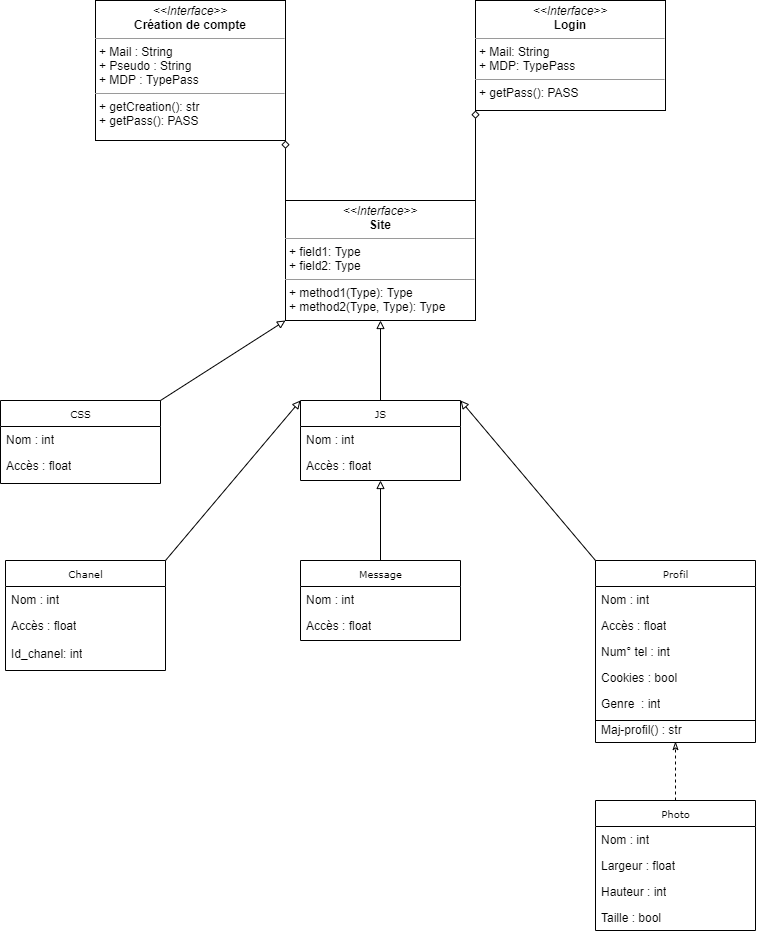

The diagram above was exported from draw.io. Its source (the exported page's mxGraphModel, read from the mxfile embedded in the PNG):
<mxGraphModel dx="1422" dy="794" grid="1" gridSize="10" guides="1" tooltips="1" connect="1" arrows="1" fold="1" page="1" pageScale="1" pageWidth="850" pageHeight="1100" background="#ffffff" math="0" shadow="0">
  <root>
    <mxCell id="0" />
    <mxCell id="1" parent="0" />
    <mxCell id="17acba5748e5396b-2" value="JS" style="swimlane;html=1;fontStyle=0;childLayout=stackLayout;horizontal=1;startSize=26;fillColor=none;horizontalStack=0;resizeParent=1;resizeLast=0;collapsible=1;marginBottom=0;swimlaneFillColor=#ffffff;rounded=0;shadow=0;comic=0;labelBackgroundColor=none;strokeWidth=1;fontFamily=Verdana;fontSize=10;align=center;" parent="1" vertex="1">
      <mxGeometry x="355" y="440" width="160" height="80" as="geometry" />
    </mxCell>
    <mxCell id="17acba5748e5396b-3" value="Nom : int" style="text;html=1;strokeColor=none;fillColor=none;align=left;verticalAlign=top;spacingLeft=4;spacingRight=4;whiteSpace=wrap;overflow=hidden;rotatable=0;points=[[0,0.5],[1,0.5]];portConstraint=eastwest;" parent="17acba5748e5396b-2" vertex="1">
      <mxGeometry y="26" width="160" height="26" as="geometry" />
    </mxCell>
    <mxCell id="17acba5748e5396b-4" value="Accès : float" style="text;html=1;strokeColor=none;fillColor=none;align=left;verticalAlign=top;spacingLeft=4;spacingRight=4;whiteSpace=wrap;overflow=hidden;rotatable=0;points=[[0,0.5],[1,0.5]];portConstraint=eastwest;" parent="17acba5748e5396b-2" vertex="1">
      <mxGeometry y="52" width="160" height="26" as="geometry" />
    </mxCell>
    <mxCell id="5d2195bd80daf111-5" value="CSS" style="swimlane;html=1;fontStyle=0;childLayout=stackLayout;horizontal=1;startSize=26;fillColor=none;horizontalStack=0;resizeParent=1;resizeLast=0;collapsible=1;marginBottom=0;swimlaneFillColor=#ffffff;rounded=0;shadow=0;comic=0;labelBackgroundColor=none;strokeWidth=1;fontFamily=Verdana;fontSize=10;align=center;" parent="1" vertex="1">
      <mxGeometry x="55" y="440" width="160" height="83" as="geometry" />
    </mxCell>
    <mxCell id="5d2195bd80daf111-6" value="Nom : int" style="text;html=1;strokeColor=none;fillColor=none;align=left;verticalAlign=top;spacingLeft=4;spacingRight=4;whiteSpace=wrap;overflow=hidden;rotatable=0;points=[[0,0.5],[1,0.5]];portConstraint=eastwest;" parent="5d2195bd80daf111-5" vertex="1">
      <mxGeometry y="26" width="160" height="26" as="geometry" />
    </mxCell>
    <mxCell id="5d2195bd80daf111-7" value="Accès : float" style="text;html=1;strokeColor=none;fillColor=none;align=left;verticalAlign=top;spacingLeft=4;spacingRight=4;whiteSpace=wrap;overflow=hidden;rotatable=0;points=[[0,0.5],[1,0.5]];portConstraint=eastwest;" parent="5d2195bd80daf111-5" vertex="1">
      <mxGeometry y="52" width="160" height="26" as="geometry" />
    </mxCell>
    <mxCell id="5d2195bd80daf111-18" value="&lt;p style=&quot;margin: 0px ; margin-top: 4px ; text-align: center&quot;&gt;&lt;i&gt;&amp;lt;&amp;lt;Interface&amp;gt;&amp;gt;&lt;/i&gt;&lt;br&gt;&lt;b&gt;Création de compte&lt;/b&gt;&lt;/p&gt;&lt;hr size=&quot;1&quot;&gt;&lt;p style=&quot;margin: 0px ; margin-left: 4px&quot;&gt;+ Mail : String&lt;br&gt;+ Pseudo : String&lt;/p&gt;&lt;p style=&quot;margin: 0px ; margin-left: 4px&quot;&gt;+ MDP : TypePass&lt;br&gt;&lt;/p&gt;&lt;hr size=&quot;1&quot;&gt;&lt;p style=&quot;margin: 0px ; margin-left: 4px&quot;&gt;+ getCreation(): str&lt;br&gt;+ getPass(): PASS&lt;/p&gt;" style="verticalAlign=top;align=left;overflow=fill;fontSize=12;fontFamily=Helvetica;html=1;rounded=0;shadow=0;comic=0;labelBackgroundColor=none;strokeWidth=1" parent="1" vertex="1">
      <mxGeometry x="150" y="40" width="190" height="140" as="geometry" />
    </mxCell>
    <mxCell id="5d2195bd80daf111-19" value="&lt;p style=&quot;margin: 0px ; margin-top: 4px ; text-align: center&quot;&gt;&lt;i&gt;&amp;lt;&amp;lt;Interface&amp;gt;&amp;gt;&lt;/i&gt;&lt;br&gt;&lt;b&gt;Login&lt;/b&gt;&lt;/p&gt;&lt;hr size=&quot;1&quot;&gt;&lt;p style=&quot;margin: 0px ; margin-left: 4px&quot;&gt;+ Mail: String&lt;/p&gt;&lt;p style=&quot;margin: 0px ; margin-left: 4px&quot;&gt;+ MDP: TypePass&lt;/p&gt;&lt;hr size=&quot;1&quot;&gt;&lt;p style=&quot;margin: 0px ; margin-left: 4px&quot;&gt;+ getPass(): PASS&lt;br&gt;&lt;/p&gt;" style="verticalAlign=top;align=left;overflow=fill;fontSize=12;fontFamily=Helvetica;html=1;rounded=0;shadow=0;comic=0;labelBackgroundColor=none;strokeWidth=1" parent="1" vertex="1">
      <mxGeometry x="530" y="40" width="190" height="110" as="geometry" />
    </mxCell>
    <mxCell id="5d2195bd80daf111-20" value="&lt;p style=&quot;margin: 0px ; margin-top: 4px ; text-align: center&quot;&gt;&lt;i&gt;&amp;lt;&amp;lt;Interface&amp;gt;&amp;gt;&lt;/i&gt;&lt;br&gt;&lt;b&gt;Site&lt;/b&gt;&lt;/p&gt;&lt;hr size=&quot;1&quot;&gt;&lt;p style=&quot;margin: 0px ; margin-left: 4px&quot;&gt;+ field1: Type&lt;br&gt;+ field2: Type&lt;/p&gt;&lt;hr size=&quot;1&quot;&gt;&lt;p style=&quot;margin: 0px ; margin-left: 4px&quot;&gt;+ method1(Type): Type&lt;br&gt;+ method2(Type, Type): Type&lt;/p&gt;" style="verticalAlign=top;align=left;overflow=fill;fontSize=12;fontFamily=Helvetica;html=1;rounded=0;shadow=0;comic=0;labelBackgroundColor=none;strokeWidth=1" parent="1" vertex="1">
      <mxGeometry x="340" y="240" width="190" height="120" as="geometry" />
    </mxCell>
    <mxCell id="iMoPve1FozNm0XyGbtRw-4" value="" style="endArrow=diamond;html=1;exitX=0;exitY=0;exitDx=0;exitDy=0;entryX=1;entryY=1;entryDx=0;entryDy=0;endFill=0;" edge="1" parent="1" source="5d2195bd80daf111-20" target="5d2195bd80daf111-18">
      <mxGeometry width="50" height="50" relative="1" as="geometry">
        <mxPoint x="400" y="530" as="sourcePoint" />
        <mxPoint x="450" y="480" as="targetPoint" />
      </mxGeometry>
    </mxCell>
    <mxCell id="iMoPve1FozNm0XyGbtRw-5" value="" style="endArrow=diamond;html=1;exitX=1;exitY=0;exitDx=0;exitDy=0;entryX=0;entryY=1;entryDx=0;entryDy=0;endFill=0;" edge="1" parent="1" source="5d2195bd80daf111-20" target="5d2195bd80daf111-19">
      <mxGeometry width="50" height="50" relative="1" as="geometry">
        <mxPoint x="350" y="250" as="sourcePoint" />
        <mxPoint x="240" y="190" as="targetPoint" />
      </mxGeometry>
    </mxCell>
    <mxCell id="iMoPve1FozNm0XyGbtRw-6" value="" style="endArrow=block;html=1;exitX=0.5;exitY=0;exitDx=0;exitDy=0;entryX=0.5;entryY=1;entryDx=0;entryDy=0;endFill=0;" edge="1" parent="1" source="17acba5748e5396b-2" target="5d2195bd80daf111-20">
      <mxGeometry width="50" height="50" relative="1" as="geometry">
        <mxPoint x="400" y="430" as="sourcePoint" />
        <mxPoint x="450" y="380" as="targetPoint" />
      </mxGeometry>
    </mxCell>
    <mxCell id="iMoPve1FozNm0XyGbtRw-7" value="" style="endArrow=block;html=1;exitX=1;exitY=0;exitDx=0;exitDy=0;entryX=0;entryY=1;entryDx=0;entryDy=0;endFill=0;" edge="1" parent="1" source="5d2195bd80daf111-5" target="5d2195bd80daf111-20">
      <mxGeometry width="50" height="50" relative="1" as="geometry">
        <mxPoint x="445" y="450" as="sourcePoint" />
        <mxPoint x="445" y="390" as="targetPoint" />
      </mxGeometry>
    </mxCell>
    <mxCell id="iMoPve1FozNm0XyGbtRw-8" value="Chanel" style="swimlane;html=1;fontStyle=0;childLayout=stackLayout;horizontal=1;startSize=26;fillColor=none;horizontalStack=0;resizeParent=1;resizeLast=0;collapsible=1;marginBottom=0;swimlaneFillColor=#ffffff;rounded=0;shadow=0;comic=0;labelBackgroundColor=none;strokeWidth=1;fontFamily=Verdana;fontSize=10;align=center;" vertex="1" parent="1">
      <mxGeometry x="60" y="600" width="160" height="110" as="geometry" />
    </mxCell>
    <mxCell id="iMoPve1FozNm0XyGbtRw-9" value="Nom : int" style="text;html=1;strokeColor=none;fillColor=none;align=left;verticalAlign=top;spacingLeft=4;spacingRight=4;whiteSpace=wrap;overflow=hidden;rotatable=0;points=[[0,0.5],[1,0.5]];portConstraint=eastwest;" vertex="1" parent="iMoPve1FozNm0XyGbtRw-8">
      <mxGeometry y="26" width="160" height="26" as="geometry" />
    </mxCell>
    <mxCell id="iMoPve1FozNm0XyGbtRw-10" value="Accès : float&lt;br&gt;" style="text;html=1;strokeColor=none;fillColor=none;align=left;verticalAlign=top;spacingLeft=4;spacingRight=4;whiteSpace=wrap;overflow=hidden;rotatable=0;points=[[0,0.5],[1,0.5]];portConstraint=eastwest;" vertex="1" parent="iMoPve1FozNm0XyGbtRw-8">
      <mxGeometry y="52" width="160" height="28" as="geometry" />
    </mxCell>
    <mxCell id="iMoPve1FozNm0XyGbtRw-18" value="Id_chanel: int" style="text;html=1;strokeColor=none;fillColor=none;align=left;verticalAlign=top;spacingLeft=4;spacingRight=4;whiteSpace=wrap;overflow=hidden;rotatable=0;points=[[0,0.5],[1,0.5]];portConstraint=eastwest;" vertex="1" parent="iMoPve1FozNm0XyGbtRw-8">
      <mxGeometry y="80" width="160" height="26" as="geometry" />
    </mxCell>
    <mxCell id="iMoPve1FozNm0XyGbtRw-11" value="Message" style="swimlane;html=1;fontStyle=0;childLayout=stackLayout;horizontal=1;startSize=26;fillColor=none;horizontalStack=0;resizeParent=1;resizeLast=0;collapsible=1;marginBottom=0;swimlaneFillColor=#ffffff;rounded=0;shadow=0;comic=0;labelBackgroundColor=none;strokeWidth=1;fontFamily=Verdana;fontSize=10;align=center;" vertex="1" parent="1">
      <mxGeometry x="355" y="600" width="160" height="80" as="geometry" />
    </mxCell>
    <mxCell id="iMoPve1FozNm0XyGbtRw-12" value="Nom : int" style="text;html=1;strokeColor=none;fillColor=none;align=left;verticalAlign=top;spacingLeft=4;spacingRight=4;whiteSpace=wrap;overflow=hidden;rotatable=0;points=[[0,0.5],[1,0.5]];portConstraint=eastwest;" vertex="1" parent="iMoPve1FozNm0XyGbtRw-11">
      <mxGeometry y="26" width="160" height="26" as="geometry" />
    </mxCell>
    <mxCell id="iMoPve1FozNm0XyGbtRw-13" value="Accès : float" style="text;html=1;strokeColor=none;fillColor=none;align=left;verticalAlign=top;spacingLeft=4;spacingRight=4;whiteSpace=wrap;overflow=hidden;rotatable=0;points=[[0,0.5],[1,0.5]];portConstraint=eastwest;" vertex="1" parent="iMoPve1FozNm0XyGbtRw-11">
      <mxGeometry y="52" width="160" height="28" as="geometry" />
    </mxCell>
    <mxCell id="iMoPve1FozNm0XyGbtRw-14" value="Profil" style="swimlane;html=1;fontStyle=0;childLayout=stackLayout;horizontal=1;startSize=26;fillColor=none;horizontalStack=0;resizeParent=1;resizeLast=0;collapsible=1;marginBottom=0;swimlaneFillColor=#ffffff;rounded=0;shadow=0;comic=0;labelBackgroundColor=none;strokeWidth=1;fontFamily=Verdana;fontSize=10;align=center;" vertex="1" parent="1">
      <mxGeometry x="650" y="600" width="160" height="182" as="geometry" />
    </mxCell>
    <mxCell id="iMoPve1FozNm0XyGbtRw-15" value="Nom : int" style="text;html=1;strokeColor=none;fillColor=none;align=left;verticalAlign=top;spacingLeft=4;spacingRight=4;whiteSpace=wrap;overflow=hidden;rotatable=0;points=[[0,0.5],[1,0.5]];portConstraint=eastwest;" vertex="1" parent="iMoPve1FozNm0XyGbtRw-14">
      <mxGeometry y="26" width="160" height="26" as="geometry" />
    </mxCell>
    <mxCell id="iMoPve1FozNm0XyGbtRw-16" value="Accès : float" style="text;html=1;strokeColor=none;fillColor=none;align=left;verticalAlign=top;spacingLeft=4;spacingRight=4;whiteSpace=wrap;overflow=hidden;rotatable=0;points=[[0,0.5],[1,0.5]];portConstraint=eastwest;" vertex="1" parent="iMoPve1FozNm0XyGbtRw-14">
      <mxGeometry y="52" width="160" height="26" as="geometry" />
    </mxCell>
    <mxCell id="iMoPve1FozNm0XyGbtRw-21" value="Num° tel : int" style="text;html=1;strokeColor=none;fillColor=none;align=left;verticalAlign=top;spacingLeft=4;spacingRight=4;whiteSpace=wrap;overflow=hidden;rotatable=0;points=[[0,0.5],[1,0.5]];portConstraint=eastwest;" vertex="1" parent="iMoPve1FozNm0XyGbtRw-14">
      <mxGeometry y="78" width="160" height="26" as="geometry" />
    </mxCell>
    <mxCell id="iMoPve1FozNm0XyGbtRw-22" value="Cookies : bool" style="text;html=1;strokeColor=none;fillColor=none;align=left;verticalAlign=top;spacingLeft=4;spacingRight=4;whiteSpace=wrap;overflow=hidden;rotatable=0;points=[[0,0.5],[1,0.5]];portConstraint=eastwest;" vertex="1" parent="iMoPve1FozNm0XyGbtRw-14">
      <mxGeometry y="104" width="160" height="26" as="geometry" />
    </mxCell>
    <mxCell id="iMoPve1FozNm0XyGbtRw-23" value="Genre&amp;nbsp; : int" style="text;html=1;strokeColor=none;fillColor=none;align=left;verticalAlign=top;spacingLeft=4;spacingRight=4;whiteSpace=wrap;overflow=hidden;rotatable=0;points=[[0,0.5],[1,0.5]];portConstraint=eastwest;" vertex="1" parent="iMoPve1FozNm0XyGbtRw-14">
      <mxGeometry y="130" width="160" height="26" as="geometry" />
    </mxCell>
    <mxCell id="iMoPve1FozNm0XyGbtRw-31" value="Maj-profil() : str" style="text;html=1;strokeColor=none;fillColor=none;align=left;verticalAlign=top;spacingLeft=4;spacingRight=4;whiteSpace=wrap;overflow=hidden;rotatable=0;points=[[0,0.5],[1,0.5]];portConstraint=eastwest;" vertex="1" parent="iMoPve1FozNm0XyGbtRw-14">
      <mxGeometry y="156" width="160" height="26" as="geometry" />
    </mxCell>
    <mxCell id="iMoPve1FozNm0XyGbtRw-24" value="Photo" style="swimlane;html=1;fontStyle=0;childLayout=stackLayout;horizontal=1;startSize=26;fillColor=none;horizontalStack=0;resizeParent=1;resizeLast=0;collapsible=1;marginBottom=0;swimlaneFillColor=#ffffff;rounded=0;shadow=0;comic=0;labelBackgroundColor=none;strokeWidth=1;fontFamily=Verdana;fontSize=10;align=center;" vertex="1" parent="1">
      <mxGeometry x="650" y="840" width="160" height="130" as="geometry" />
    </mxCell>
    <mxCell id="iMoPve1FozNm0XyGbtRw-25" value="Nom : int" style="text;html=1;strokeColor=none;fillColor=none;align=left;verticalAlign=top;spacingLeft=4;spacingRight=4;whiteSpace=wrap;overflow=hidden;rotatable=0;points=[[0,0.5],[1,0.5]];portConstraint=eastwest;" vertex="1" parent="iMoPve1FozNm0XyGbtRw-24">
      <mxGeometry y="26" width="160" height="26" as="geometry" />
    </mxCell>
    <mxCell id="iMoPve1FozNm0XyGbtRw-26" value="Largeur : float" style="text;html=1;strokeColor=none;fillColor=none;align=left;verticalAlign=top;spacingLeft=4;spacingRight=4;whiteSpace=wrap;overflow=hidden;rotatable=0;points=[[0,0.5],[1,0.5]];portConstraint=eastwest;" vertex="1" parent="iMoPve1FozNm0XyGbtRw-24">
      <mxGeometry y="52" width="160" height="26" as="geometry" />
    </mxCell>
    <mxCell id="iMoPve1FozNm0XyGbtRw-27" value="Hauteur : int" style="text;html=1;strokeColor=none;fillColor=none;align=left;verticalAlign=top;spacingLeft=4;spacingRight=4;whiteSpace=wrap;overflow=hidden;rotatable=0;points=[[0,0.5],[1,0.5]];portConstraint=eastwest;" vertex="1" parent="iMoPve1FozNm0XyGbtRw-24">
      <mxGeometry y="78" width="160" height="26" as="geometry" />
    </mxCell>
    <mxCell id="iMoPve1FozNm0XyGbtRw-28" value="Taille : bool" style="text;html=1;strokeColor=none;fillColor=none;align=left;verticalAlign=top;spacingLeft=4;spacingRight=4;whiteSpace=wrap;overflow=hidden;rotatable=0;points=[[0,0.5],[1,0.5]];portConstraint=eastwest;" vertex="1" parent="iMoPve1FozNm0XyGbtRw-24">
      <mxGeometry y="104" width="160" height="26" as="geometry" />
    </mxCell>
    <mxCell id="iMoPve1FozNm0XyGbtRw-30" value="" style="endArrow=none;html=1;" edge="1" parent="1">
      <mxGeometry width="50" height="50" relative="1" as="geometry">
        <mxPoint x="650" y="760" as="sourcePoint" />
        <mxPoint x="810" y="760" as="targetPoint" />
      </mxGeometry>
    </mxCell>
    <mxCell id="iMoPve1FozNm0XyGbtRw-33" value="" style="endArrow=block;html=1;exitX=1;exitY=0;exitDx=0;exitDy=0;entryX=0;entryY=0;entryDx=0;entryDy=0;endFill=0;" edge="1" parent="1" source="iMoPve1FozNm0XyGbtRw-8" target="17acba5748e5396b-2">
      <mxGeometry width="50" height="50" relative="1" as="geometry">
        <mxPoint x="225" y="450" as="sourcePoint" />
        <mxPoint x="350" y="370" as="targetPoint" />
      </mxGeometry>
    </mxCell>
    <mxCell id="iMoPve1FozNm0XyGbtRw-34" value="" style="endArrow=block;html=1;exitX=1;exitY=0;exitDx=0;exitDy=0;entryX=1;entryY=0;entryDx=0;entryDy=0;endFill=0;" edge="1" parent="1" target="17acba5748e5396b-2">
      <mxGeometry width="50" height="50" relative="1" as="geometry">
        <mxPoint x="650" y="600" as="sourcePoint" />
        <mxPoint x="785" y="440" as="targetPoint" />
      </mxGeometry>
    </mxCell>
    <mxCell id="iMoPve1FozNm0XyGbtRw-35" value="" style="endArrow=block;html=1;exitX=0.5;exitY=0;exitDx=0;exitDy=0;entryX=0.5;entryY=1;entryDx=0;entryDy=0;endFill=0;" edge="1" parent="1" source="iMoPve1FozNm0XyGbtRw-11" target="17acba5748e5396b-2">
      <mxGeometry width="50" height="50" relative="1" as="geometry">
        <mxPoint x="660" y="610" as="sourcePoint" />
        <mxPoint x="525" y="450" as="targetPoint" />
      </mxGeometry>
    </mxCell>
    <mxCell id="iMoPve1FozNm0XyGbtRw-36" value="" style="endArrow=classicThin;html=1;exitX=0.5;exitY=0;exitDx=0;exitDy=0;endFill=0;entryX=0.5;entryY=0.962;entryDx=0;entryDy=0;entryPerimeter=0;dashed=1;" edge="1" parent="1" source="iMoPve1FozNm0XyGbtRw-24" target="iMoPve1FozNm0XyGbtRw-31">
      <mxGeometry width="50" height="50" relative="1" as="geometry">
        <mxPoint x="729.5" y="840" as="sourcePoint" />
        <mxPoint x="730" y="790" as="targetPoint" />
      </mxGeometry>
    </mxCell>
  </root>
</mxGraphModel>